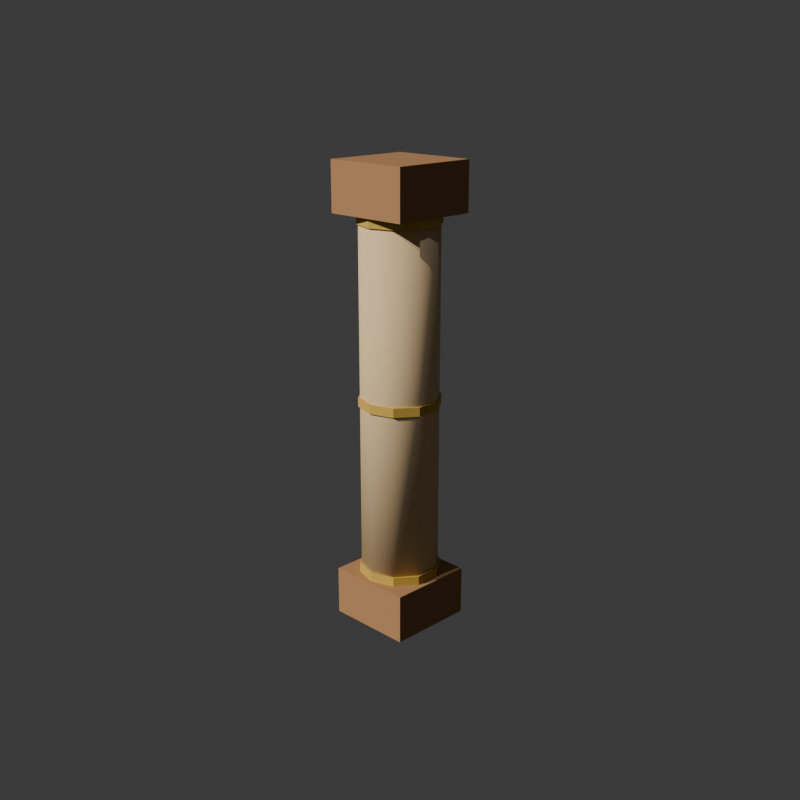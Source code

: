 # Source: columna_esquina.blend  (saved by Blender 5.2.45; exported with 4.5.12 LTS)
import bpy
from mathutils import Matrix  # noqa: F401  (used for matrix-valued properties, if any)

bpy.ops.wm.read_factory_settings(use_empty=True)
scene = bpy.context.scene
scene.name = 'Scene'

# ---- collections
col_collection = bpy.data.collections.new('Collection'); scene.collection.children.link(col_collection)

# ---- materials (node trees are filled in below, after node groups)
mat_woodmedium = bpy.data.materials.new('WoodMedium')
mat_woodlight = bpy.data.materials.new('WoodLight')
mat_goldbrass = bpy.data.materials.new('GoldBrass')

# ---- material node trees
mat_woodmedium.use_nodes = True; mat_woodmedium.node_tree.nodes.clear()
_N = mat_woodmedium.node_tree.nodes; _L = mat_woodmedium.node_tree.links
n0 = _N.new('ShaderNodeBsdfPrincipled'); n0.name = 'BSDF Principista'; n0.location = (-200, 100)
n0.inputs[0].default_value = (0.3801, 0.196, 0.08354, 1.0)
n0.inputs[2].default_value = 0.75
n0.inputs[10].default_value = 0.005
n0.inputs[13].default_value = 0.2
n1 = _N.new('ShaderNodeOutputMaterial'); n1.name = 'Material'; n1.location = (200, 100)
_L.new(n0.outputs[0], n1.inputs[0])
n1.is_active_output = True
mat_woodlight.use_nodes = True; mat_woodlight.node_tree.nodes.clear()
_N = mat_woodlight.node_tree.nodes; _L = mat_woodlight.node_tree.links
n0 = _N.new('ShaderNodeBsdfPrincipled'); n0.name = 'BSDF Principista'; n0.location = (-200, 100)
n0.inputs[0].default_value = (0.6739, 0.477, 0.253, 1.0)
n0.inputs[2].default_value = 0.75
n0.inputs[10].default_value = 0.005
n0.inputs[13].default_value = 0.2
n1 = _N.new('ShaderNodeOutputMaterial'); n1.name = 'Material'; n1.location = (200, 100)
_L.new(n0.outputs[0], n1.inputs[0])
n1.is_active_output = True
mat_goldbrass.use_nodes = True; mat_goldbrass.node_tree.nodes.clear()
_N = mat_goldbrass.node_tree.nodes; _L = mat_goldbrass.node_tree.links
n0 = _N.new('ShaderNodeBsdfPrincipled'); n0.name = 'BSDF Principista'; n0.location = (-200, 100)
n0.inputs[0].default_value = (0.5705, 0.3672, 0.06372, 1.0)
n0.inputs[2].default_value = 0.75
n0.inputs[10].default_value = 0.005
n0.inputs[13].default_value = 0.2
n1 = _N.new('ShaderNodeOutputMaterial'); n1.name = 'Material'; n1.location = (200, 100)
_L.new(n0.outputs[0], n1.inputs[0])
n1.is_active_output = True

# ---- world
world_world = bpy.data.worlds.new('World'); scene.world = world_world
world_world.use_nodes = True; world_world.node_tree.nodes.clear()
_N = world_world.node_tree.nodes; _L = world_world.node_tree.links
n0 = _N.new('ShaderNodeOutputWorld'); n0.name = 'World Output'; n0.location = (200, 100)
n1 = _N.new('ShaderNodeBackground'); n1.name = 'Background'; n1.location = (-200, 100)
n1.inputs[0].default_value = (0.05088, 0.05088, 0.05088, 1.0)
_L.new(n1.outputs[0], n0.inputs[0])
n0.is_active_output = True
world_world.color = (0.05088, 0.05088, 0.05088)
world_world.sun_shadow_jitter_overblur = 0.0

# ---- cameras
cam_previewcam = bpy.data.cameras.new('PreviewCam')

# ---- lights
light_sun = bpy.data.lights.new('Sun', 'SUN')
light_sun.color = (0.98, 0.96, 0.92)
light_sun.energy = 3.5
light_fill = bpy.data.lights.new('Fill', 'SUN')
light_fill.color = (0.65, 0.7, 0.85)
light_fill.energy = 1.2

# ---- meshes
me_cubo = bpy.data.meshes.new('Cubo')
me_cubo.from_pydata([(-0.29, -0.29, 0.0), (-0.29, -0.29, 0.32), (-0.29, 0.29, 0.0), (-0.29, 0.29, 0.32), (0.29, -0.29, 0.0), (0.29, -0.29, 0.32), (0.29, 0.29, 0.0), (0.29, 0.29, 0.32), (-0.29, -0.29, 2.68), (-0.29, -0.29, 3.0), (-0.29, 0.29, 2.68), (-0.29, 0.29, 3.0), (0.29, -0.29, 2.68), (0.29, -0.29, 3.0), (0.29, 0.29, 2.68), (0.29, 0.29, 3.0), (0.0, 0.2552, 0.32), (0.0, 0.2552, 2.68), (0.15, 0.2065, 0.32), (0.15, 0.2065, 2.68), (0.2427, 0.07886, 0.32), (0.2427, 0.07886, 2.68), (0.2427, -0.07886, 0.32), (0.2427, -0.07886, 2.68), (0.15, -0.2065, 0.32), (0.15, -0.2065, 2.68), (0.0, -0.2552, 0.32), (0.0, -0.2552, 2.68), (-0.15, -0.2065, 0.32), (-0.15, -0.2065, 2.68), (-0.2427, -0.07886, 0.32), (-0.2427, -0.07886, 2.68), (-0.2427, 0.07886, 0.32), (-0.2427, 0.07886, 2.68), (-0.15, 0.2065, 0.32), (-0.15, 0.2065, 2.68), (0.0, 0.2668, 0.32), (0.0, 0.2668, 0.38), (0.1568, 0.2158, 0.32), (0.1568, 0.2158, 0.38), (0.2537, 0.08245, 0.32), (0.2537, 0.08245, 0.38), (0.2537, -0.08245, 0.32), (0.2537, -0.08245, 0.38), (0.1568, -0.2158, 0.32), (0.1568, -0.2158, 0.38), (0.0, -0.2668, 0.32), (0.0, -0.2668, 0.38), (-0.1568, -0.2158, 0.32), (-0.1568, -0.2158, 0.38), (-0.2537, -0.08245, 0.32), (-0.2537, -0.08245, 0.38), (-0.2537, 0.08245, 0.32), (-0.2537, 0.08245, 0.38), (-0.1568, 0.2158, 0.32), (-0.1568, 0.2158, 0.38), (0.0, 0.2668, 1.47), (0.0, 0.2668, 1.53), (0.1568, 0.2158, 1.47), (0.1568, 0.2158, 1.53), (0.2537, 0.08245, 1.47), (0.2537, 0.08245, 1.53), (0.2537, -0.08245, 1.47), (0.2537, -0.08245, 1.53), (0.1568, -0.2158, 1.47), (0.1568, -0.2158, 1.53), (0.0, -0.2668, 1.47), (0.0, -0.2668, 1.53), (-0.1568, -0.2158, 1.47), (-0.1568, -0.2158, 1.53), (-0.2537, -0.08245, 1.47), (-0.2537, -0.08245, 1.53), (-0.2537, 0.08245, 1.47), (-0.2537, 0.08245, 1.53), (-0.1568, 0.2158, 1.47), (-0.1568, 0.2158, 1.53), (0.0, 0.2668, 2.62), (0.0, 0.2668, 2.68), (0.1568, 0.2158, 2.62), (0.1568, 0.2158, 2.68), (0.2537, 0.08245, 2.62), (0.2537, 0.08245, 2.68), (0.2537, -0.08245, 2.62), (0.2537, -0.08245, 2.68), (0.1568, -0.2158, 2.62), (0.1568, -0.2158, 2.68), (0.0, -0.2668, 2.62), (0.0, -0.2668, 2.68), (-0.1568, -0.2158, 2.62), (-0.1568, -0.2158, 2.68), (-0.2537, -0.08245, 2.62), (-0.2537, -0.08245, 2.68), (-0.2537, 0.08245, 2.62), (-0.2537, 0.08245, 2.68), (-0.1568, 0.2158, 2.62), (-0.1568, 0.2158, 2.68)], [], [(0, 1, 3, 2), (2, 3, 7, 6), (6, 7, 5, 4), (4, 5, 1, 0), (2, 6, 4, 0), (7, 3, 1, 5), (8, 9, 11, 10), (10, 11, 15, 14), (14, 15, 13, 12), (12, 13, 9, 8), (10, 14, 12, 8), (15, 11, 9, 13), (16, 17, 19, 18), (18, 19, 21, 20), (20, 21, 23, 22), (22, 23, 25, 24), (24, 25, 27, 26), (26, 27, 29, 28), (28, 29, 31, 30), (30, 31, 33, 32), (19, 17, 35, 33, 31, 29, 27, 25, 23, 21), (32, 33, 35, 34), (34, 35, 17, 16), (16, 18, 20, 22, 24, 26, 28, 30, 32, 34), (36, 37, 39, 38), (38, 39, 41, 40), (40, 41, 43, 42), (42, 43, 45, 44), (44, 45, 47, 46), (46, 47, 49, 48), (48, 49, 51, 50), (50, 51, 53, 52), (39, 37, 55, 53, 51, 49, 47, 45, 43, 41), (52, 53, 55, 54), (54, 55, 37, 36), (36, 38, 40, 42, 44, 46, 48, 50, 52, 54), (56, 57, 59, 58), (58, 59, 61, 60), (60, 61, 63, 62), (62, 63, 65, 64), (64, 65, 67, 66), (66, 67, 69, 68), (68, 69, 71, 70), (70, 71, 73, 72), (59, 57, 75, 73, 71, 69, 67, 65, 63, 61), (72, 73, 75, 74), (74, 75, 57, 56), (56, 58, 60, 62, 64, 66, 68, 70, 72, 74), (76, 77, 79, 78), (78, 79, 81, 80), (80, 81, 83, 82), (82, 83, 85, 84), (84, 85, 87, 86), (86, 87, 89, 88), (88, 89, 91, 90), (90, 91, 93, 92), (79, 77, 95, 93, 91, 89, 87, 85, 83, 81), (92, 93, 95, 94), (94, 95, 77, 76), (76, 78, 80, 82, 84, 86, 88, 90, 92, 94)])
me_cubo.polygons.foreach_set('use_smooth', [0, 0, 0, 0, 0, 0, 0, 0, 0, 0, 0, 0, 1, 1, 1, 1, 1, 1, 1, 1, 1, 1, 1, 1, 0, 0, 0, 0, 0, 0, 0, 0, 0, 0, 0, 0, 0, 0, 0, 0, 0, 0, 0, 0, 0, 0, 0, 0, 0, 0, 0, 0, 0, 0, 0, 0, 0, 0, 0, 0])
me_cubo.polygons.foreach_set('material_index', [0, 0, 0, 0, 0, 0, 0, 0, 0, 0, 0, 0, 1, 1, 1, 1, 1, 1, 1, 1, 1, 1, 1, 1, 2, 2, 2, 2, 2, 2, 2, 2, 2, 2, 2, 2, 2, 2, 2, 2, 2, 2, 2, 2, 2, 2, 2, 2, 2, 2, 2, 2, 2, 2, 2, 2, 2, 2, 2, 2])
_uv = me_cubo.uv_layers.new(name='MapaUV')
_uv.uv.foreach_set('vector', [0.375, 0.0, 0.625, 0.0, 0.625, 0.25, 0.375, 0.25, 0.375, 0.25, 0.625, 0.25, 0.625, 0.5, 0.375, 0.5, 0.375, 0.5, 0.625, 0.5, 0.625, 0.75, 0.375, 0.75, 0.375, 0.75, 0.625, 0.75, 0.625, 1.0, 0.375, 1.0, 0.125, 0.5, 0.375, 0.5, 0.375, 0.75, 0.125, 0.75, 0.625, 0.5, 0.875, 0.5, 0.875, 0.75, 0.625, 0.75, 0.375, 0.0, 0.625, 0.0, 0.625, 0.25, 0.375, 0.25, 0.375, 0.25, 0.625, 0.25, 0.625, 0.5, 0.375, 0.5, 0.375, 0.5, 0.625, 0.5, 0.625, 0.75, 0.375, 0.75, 0.375, 0.75, 0.625, 0.75, 0.625, 1.0, 0.375, 1.0, 0.125, 0.5, 0.375, 0.5, 0.375, 0.75, 0.125, 0.75, 0.625, 0.5, 0.875, 0.5, 0.875, 0.75, 0.625, 0.75, 1.0, 0.5, 1.0, 1.0, 0.9, 1.0, 0.9, 0.5, 0.9, 0.5, 0.9, 1.0, 0.8, 1.0, 0.8, 0.5, 0.8, 0.5, 0.8, 1.0, 0.7, 1.0, 0.7, 0.5, 0.7, 0.5, 0.7, 1.0, 0.6, 1.0, 0.6, 0.5, 0.6, 0.5, 0.6, 1.0, 0.5, 1.0, 0.5, 0.5, 0.5, 0.5, 0.5, 1.0, 0.4, 1.0, 0.4, 0.5, 0.4, 0.5, 0.4, 1.0, 0.3, 1.0, 0.3, 0.5, 0.3, 0.5, 0.3, 1.0, 0.2, 1.0, 0.2, 0.5, 0.3911, 0.4442, 0.25, 0.49, 0.1089, 0.4442, 0.02175, 0.3242, 0.02175, 0.1758, 0.1089, 0.05584, 0.25, 0.01, 0.3911, 0.05584, 0.4783, 0.1758, 0.4783, 0.3242, 0.2, 0.5, 0.2, 1.0, 0.1, 1.0, 0.1, 0.5, 0.1, 0.5, 0.1, 1.0, -7.451e-08, 1.0, -7.451e-08, 0.5, 0.75, 0.49, 0.8911, 0.4442, 0.9783, 0.3242, 0.9783, 0.1758, 0.8911, 0.05584, 0.75, 0.01, 0.6089, 0.05584, 0.5217, 0.1758, 0.5217, 0.3242, 0.6089, 0.4442, 1.0, 0.5, 1.0, 1.0, 0.9, 1.0, 0.9, 0.5, 0.9, 0.5, 0.9, 1.0, 0.8, 1.0, 0.8, 0.5, 0.8, 0.5, 0.8, 1.0, 0.7, 1.0, 0.7, 0.5, 0.7, 0.5, 0.7, 1.0, 0.6, 1.0, 0.6, 0.5, 0.6, 0.5, 0.6, 1.0, 0.5, 1.0, 0.5, 0.5, 0.5, 0.5, 0.5, 1.0, 0.4, 1.0, 0.4, 0.5, 0.4, 0.5, 0.4, 1.0, 0.3, 1.0, 0.3, 0.5, 0.3, 0.5, 0.3, 1.0, 0.2, 1.0, 0.2, 0.5, 0.3911, 0.4442, 0.25, 0.49, 0.1089, 0.4442, 0.02175, 0.3242, 0.02175, 0.1758, 0.1089, 0.05584, 0.25, 0.01, 0.3911, 0.05584, 0.4783, 0.1758, 0.4783, 0.3242, 0.2, 0.5, 0.2, 1.0, 0.1, 1.0, 0.1, 0.5, 0.1, 0.5, 0.1, 1.0, -7.451e-08, 1.0, -7.451e-08, 0.5, 0.75, 0.49, 0.8911, 0.4442, 0.9783, 0.3242, 0.9783, 0.1758, 0.8911, 0.05584, 0.75, 0.01, 0.6089, 0.05584, 0.5217, 0.1758, 0.5217, 0.3242, 0.6089, 0.4442, 1.0, 0.5, 1.0, 1.0, 0.9, 1.0, 0.9, 0.5, 0.9, 0.5, 0.9, 1.0, 0.8, 1.0, 0.8, 0.5, 0.8, 0.5, 0.8, 1.0, 0.7, 1.0, 0.7, 0.5, 0.7, 0.5, 0.7, 1.0, 0.6, 1.0, 0.6, 0.5, 0.6, 0.5, 0.6, 1.0, 0.5, 1.0, 0.5, 0.5, 0.5, 0.5, 0.5, 1.0, 0.4, 1.0, 0.4, 0.5, 0.4, 0.5, 0.4, 1.0, 0.3, 1.0, 0.3, 0.5, 0.3, 0.5, 0.3, 1.0, 0.2, 1.0, 0.2, 0.5, 0.3911, 0.4442, 0.25, 0.49, 0.1089, 0.4442, 0.02175, 0.3242, 0.02175, 0.1758, 0.1089, 0.05584, 0.25, 0.01, 0.3911, 0.05584, 0.4783, 0.1758, 0.4783, 0.3242, 0.2, 0.5, 0.2, 1.0, 0.1, 1.0, 0.1, 0.5, 0.1, 0.5, 0.1, 1.0, -7.451e-08, 1.0, -7.451e-08, 0.5, 0.75, 0.49, 0.8911, 0.4442, 0.9783, 0.3242, 0.9783, 0.1758, 0.8911, 0.05584, 0.75, 0.01, 0.6089, 0.05584, 0.5217, 0.1758, 0.5217, 0.3242, 0.6089, 0.4442, 1.0, 0.5, 1.0, 1.0, 0.9, 1.0, 0.9, 0.5, 0.9, 0.5, 0.9, 1.0, 0.8, 1.0, 0.8, 0.5, 0.8, 0.5, 0.8, 1.0, 0.7, 1.0, 0.7, 0.5, 0.7, 0.5, 0.7, 1.0, 0.6, 1.0, 0.6, 0.5, 0.6, 0.5, 0.6, 1.0, 0.5, 1.0, 0.5, 0.5, 0.5, 0.5, 0.5, 1.0, 0.4, 1.0, 0.4, 0.5, 0.4, 0.5, 0.4, 1.0, 0.3, 1.0, 0.3, 0.5, 0.3, 0.5, 0.3, 1.0, 0.2, 1.0, 0.2, 0.5, 0.3911, 0.4442, 0.25, 0.49, 0.1089, 0.4442, 0.02175, 0.3242, 0.02175, 0.1758, 0.1089, 0.05584, 0.25, 0.01, 0.3911, 0.05584, 0.4783, 0.1758, 0.4783, 0.3242, 0.2, 0.5, 0.2, 1.0, 0.1, 1.0, 0.1, 0.5, 0.1, 0.5, 0.1, 1.0, -7.451e-08, 1.0, -7.451e-08, 0.5, 0.75, 0.49, 0.8911, 0.4442, 0.9783, 0.3242, 0.9783, 0.1758, 0.8911, 0.05584, 0.75, 0.01, 0.6089, 0.05584, 0.5217, 0.1758, 0.5217, 0.3242, 0.6089, 0.4442])
me_cubo.materials.append(mat_woodmedium)
me_cubo.materials.append(mat_woodlight)
me_cubo.materials.append(mat_goldbrass)
me_cubo.update()

# ---- objects
ob_columna_esquina = bpy.data.objects.new('columna_esquina', me_cubo)
ob_sun = bpy.data.objects.new('Sun', light_sun)
ob_fill = bpy.data.objects.new('Fill', light_fill)
ob_previewcam = bpy.data.objects.new('PreviewCam', cam_previewcam)

# ---- transforms, parenting, visibility, modifiers, constraints
ob_columna_esquina.location = (0.0, 0.0, 0.0)
ob_sun.location = (0.0, 0.0, 0.0)
ob_sun.rotation_euler = (0.8727, 0.3491, -0.6109)
ob_fill.location = (0.0, 0.0, 0.0)
ob_fill.rotation_euler = (-0.6981, -0.5236, 2.531)
ob_previewcam.location = (4.725, -4.725, 3.705)
ob_previewcam.rotation_euler = (1.252, -7.13e-09, 0.7854)

# ---- collection membership
col_collection.objects.link(ob_columna_esquina)
col_collection.objects.link(ob_sun)
col_collection.objects.link(ob_fill)
col_collection.objects.link(ob_previewcam)

# ---- scene / render settings (as saved in the file)
scene.camera = ob_previewcam
scene.frame_start = 1; scene.frame_end = 250; scene.frame_set(1)
scene.render.engine = 'BLENDER_EEVEE_NEXT'
scene.render.resolution_x = 800
scene.render.resolution_y = 800
scene.render.bake_bias = 0.0
scene.render.bake_samples = 0
scene.render.compositor_device = 'GPU'
scene.eevee.use_volume_custom_range = False
scene.eevee.fast_gi_thickness_near = 0.1
scene.eevee.fast_gi_thickness_far = 0.0
scene.eevee.ray_tracing_options.screen_trace_thickness = 0.1
bpy.context.view_layer.update()
